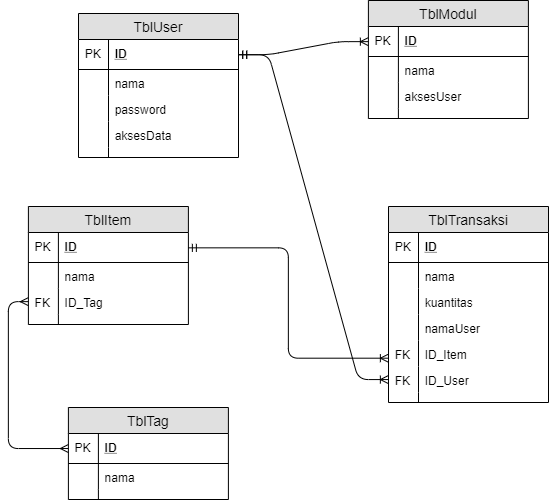

The diagram above was exported from draw.io. Its source (the exported page's mxGraphModel, read from the mxfile embedded in the PNG):
<mxGraphModel dx="706" dy="417" grid="1" gridSize="10" guides="1" tooltips="1" connect="1" arrows="1" fold="1" page="1" pageScale="1" pageWidth="850" pageHeight="1100" math="0" shadow="0">
  <root>
    <mxCell id="0" />
    <mxCell id="1" parent="0" />
    <mxCell id="AftaDsEqsVXNDFNlU5Lq-1" value="TblUser" style="swimlane;fontStyle=0;childLayout=stackLayout;horizontal=1;startSize=26;fillColor=#e0e0e0;horizontalStack=0;resizeParent=1;resizeParentMax=0;resizeLast=0;collapsible=1;marginBottom=0;swimlaneFillColor=#ffffff;align=center;fontSize=14;" vertex="1" parent="1">
      <mxGeometry x="90" y="50" width="160" height="144" as="geometry" />
    </mxCell>
    <mxCell id="AftaDsEqsVXNDFNlU5Lq-2" value="ID" style="shape=partialRectangle;top=0;left=0;right=0;bottom=1;align=left;verticalAlign=middle;fillColor=none;spacingLeft=34;spacingRight=4;overflow=hidden;rotatable=0;points=[[0,0.5],[1,0.5]];portConstraint=eastwest;dropTarget=0;fontStyle=5;fontSize=12;" vertex="1" parent="AftaDsEqsVXNDFNlU5Lq-1">
      <mxGeometry y="26" width="160" height="30" as="geometry" />
    </mxCell>
    <mxCell id="AftaDsEqsVXNDFNlU5Lq-3" value="PK" style="shape=partialRectangle;top=0;left=0;bottom=0;fillColor=none;align=left;verticalAlign=middle;spacingLeft=4;spacingRight=4;overflow=hidden;rotatable=0;points=[];portConstraint=eastwest;part=1;fontSize=12;" vertex="1" connectable="0" parent="AftaDsEqsVXNDFNlU5Lq-2">
      <mxGeometry width="30" height="30" as="geometry" />
    </mxCell>
    <mxCell id="AftaDsEqsVXNDFNlU5Lq-4" value="nama" style="shape=partialRectangle;top=0;left=0;right=0;bottom=0;align=left;verticalAlign=top;fillColor=none;spacingLeft=34;spacingRight=4;overflow=hidden;rotatable=0;points=[[0,0.5],[1,0.5]];portConstraint=eastwest;dropTarget=0;fontSize=12;" vertex="1" parent="AftaDsEqsVXNDFNlU5Lq-1">
      <mxGeometry y="56" width="160" height="26" as="geometry" />
    </mxCell>
    <mxCell id="AftaDsEqsVXNDFNlU5Lq-5" value="" style="shape=partialRectangle;top=0;left=0;bottom=0;fillColor=none;align=left;verticalAlign=top;spacingLeft=4;spacingRight=4;overflow=hidden;rotatable=0;points=[];portConstraint=eastwest;part=1;fontSize=12;" vertex="1" connectable="0" parent="AftaDsEqsVXNDFNlU5Lq-4">
      <mxGeometry width="30" height="26" as="geometry" />
    </mxCell>
    <mxCell id="AftaDsEqsVXNDFNlU5Lq-6" value="password" style="shape=partialRectangle;top=0;left=0;right=0;bottom=0;align=left;verticalAlign=top;fillColor=none;spacingLeft=34;spacingRight=4;overflow=hidden;rotatable=0;points=[[0,0.5],[1,0.5]];portConstraint=eastwest;dropTarget=0;fontSize=12;" vertex="1" parent="AftaDsEqsVXNDFNlU5Lq-1">
      <mxGeometry y="82" width="160" height="26" as="geometry" />
    </mxCell>
    <mxCell id="AftaDsEqsVXNDFNlU5Lq-7" value="" style="shape=partialRectangle;top=0;left=0;bottom=0;fillColor=none;align=left;verticalAlign=top;spacingLeft=4;spacingRight=4;overflow=hidden;rotatable=0;points=[];portConstraint=eastwest;part=1;fontSize=12;" vertex="1" connectable="0" parent="AftaDsEqsVXNDFNlU5Lq-6">
      <mxGeometry width="30" height="26" as="geometry" />
    </mxCell>
    <mxCell id="AftaDsEqsVXNDFNlU5Lq-8" value="aksesData" style="shape=partialRectangle;top=0;left=0;right=0;bottom=0;align=left;verticalAlign=top;fillColor=none;spacingLeft=34;spacingRight=4;overflow=hidden;rotatable=0;points=[[0,0.5],[1,0.5]];portConstraint=eastwest;dropTarget=0;fontSize=12;" vertex="1" parent="AftaDsEqsVXNDFNlU5Lq-1">
      <mxGeometry y="108" width="160" height="26" as="geometry" />
    </mxCell>
    <mxCell id="AftaDsEqsVXNDFNlU5Lq-9" value="" style="shape=partialRectangle;top=0;left=0;bottom=0;fillColor=none;align=left;verticalAlign=top;spacingLeft=4;spacingRight=4;overflow=hidden;rotatable=0;points=[];portConstraint=eastwest;part=1;fontSize=12;" vertex="1" connectable="0" parent="AftaDsEqsVXNDFNlU5Lq-8">
      <mxGeometry width="30" height="26" as="geometry" />
    </mxCell>
    <mxCell id="AftaDsEqsVXNDFNlU5Lq-10" value="" style="shape=partialRectangle;top=0;left=0;right=0;bottom=0;align=left;verticalAlign=top;fillColor=none;spacingLeft=34;spacingRight=4;overflow=hidden;rotatable=0;points=[[0,0.5],[1,0.5]];portConstraint=eastwest;dropTarget=0;fontSize=12;" vertex="1" parent="AftaDsEqsVXNDFNlU5Lq-1">
      <mxGeometry y="134" width="160" height="10" as="geometry" />
    </mxCell>
    <mxCell id="AftaDsEqsVXNDFNlU5Lq-11" value="" style="shape=partialRectangle;top=0;left=0;bottom=0;fillColor=none;align=left;verticalAlign=top;spacingLeft=4;spacingRight=4;overflow=hidden;rotatable=0;points=[];portConstraint=eastwest;part=1;fontSize=12;" vertex="1" connectable="0" parent="AftaDsEqsVXNDFNlU5Lq-10">
      <mxGeometry width="30" height="10" as="geometry" />
    </mxCell>
    <mxCell id="AftaDsEqsVXNDFNlU5Lq-12" value="TblModul" style="swimlane;fontStyle=0;childLayout=stackLayout;horizontal=1;startSize=26;fillColor=#e0e0e0;horizontalStack=0;resizeParent=1;resizeParentMax=0;resizeLast=0;collapsible=1;marginBottom=0;swimlaneFillColor=#ffffff;align=center;fontSize=14;" vertex="1" parent="1">
      <mxGeometry x="379.8999938964844" y="37" width="160" height="118" as="geometry" />
    </mxCell>
    <mxCell id="AftaDsEqsVXNDFNlU5Lq-13" value="ID" style="shape=partialRectangle;top=0;left=0;right=0;bottom=1;align=left;verticalAlign=middle;fillColor=none;spacingLeft=34;spacingRight=4;overflow=hidden;rotatable=0;points=[[0,0.5],[1,0.5]];portConstraint=eastwest;dropTarget=0;fontStyle=5;fontSize=12;" vertex="1" parent="AftaDsEqsVXNDFNlU5Lq-12">
      <mxGeometry y="26" width="160" height="30" as="geometry" />
    </mxCell>
    <mxCell id="AftaDsEqsVXNDFNlU5Lq-14" value="PK" style="shape=partialRectangle;top=0;left=0;bottom=0;fillColor=none;align=left;verticalAlign=middle;spacingLeft=4;spacingRight=4;overflow=hidden;rotatable=0;points=[];portConstraint=eastwest;part=1;fontSize=12;" vertex="1" connectable="0" parent="AftaDsEqsVXNDFNlU5Lq-13">
      <mxGeometry width="30" height="30" as="geometry" />
    </mxCell>
    <mxCell id="AftaDsEqsVXNDFNlU5Lq-15" value="nama" style="shape=partialRectangle;top=0;left=0;right=0;bottom=0;align=left;verticalAlign=top;fillColor=none;spacingLeft=34;spacingRight=4;overflow=hidden;rotatable=0;points=[[0,0.5],[1,0.5]];portConstraint=eastwest;dropTarget=0;fontSize=12;" vertex="1" parent="AftaDsEqsVXNDFNlU5Lq-12">
      <mxGeometry y="56" width="160" height="26" as="geometry" />
    </mxCell>
    <mxCell id="AftaDsEqsVXNDFNlU5Lq-16" value="" style="shape=partialRectangle;top=0;left=0;bottom=0;fillColor=none;align=left;verticalAlign=top;spacingLeft=4;spacingRight=4;overflow=hidden;rotatable=0;points=[];portConstraint=eastwest;part=1;fontSize=12;" vertex="1" connectable="0" parent="AftaDsEqsVXNDFNlU5Lq-15">
      <mxGeometry width="30" height="26" as="geometry" />
    </mxCell>
    <mxCell id="AftaDsEqsVXNDFNlU5Lq-17" value="aksesUser" style="shape=partialRectangle;top=0;left=0;right=0;bottom=0;align=left;verticalAlign=top;fillColor=none;spacingLeft=34;spacingRight=4;overflow=hidden;rotatable=0;points=[[0,0.5],[1,0.5]];portConstraint=eastwest;dropTarget=0;fontSize=12;" vertex="1" parent="AftaDsEqsVXNDFNlU5Lq-12">
      <mxGeometry y="82" width="160" height="26" as="geometry" />
    </mxCell>
    <mxCell id="AftaDsEqsVXNDFNlU5Lq-18" value="" style="shape=partialRectangle;top=0;left=0;bottom=0;fillColor=none;align=left;verticalAlign=top;spacingLeft=4;spacingRight=4;overflow=hidden;rotatable=0;points=[];portConstraint=eastwest;part=1;fontSize=12;" vertex="1" connectable="0" parent="AftaDsEqsVXNDFNlU5Lq-17">
      <mxGeometry width="30" height="26" as="geometry" />
    </mxCell>
    <mxCell id="AftaDsEqsVXNDFNlU5Lq-21" value="" style="shape=partialRectangle;top=0;left=0;right=0;bottom=0;align=left;verticalAlign=top;fillColor=none;spacingLeft=34;spacingRight=4;overflow=hidden;rotatable=0;points=[[0,0.5],[1,0.5]];portConstraint=eastwest;dropTarget=0;fontSize=12;" vertex="1" parent="AftaDsEqsVXNDFNlU5Lq-12">
      <mxGeometry y="108" width="160" height="10" as="geometry" />
    </mxCell>
    <mxCell id="AftaDsEqsVXNDFNlU5Lq-22" value="" style="shape=partialRectangle;top=0;left=0;bottom=0;fillColor=none;align=left;verticalAlign=top;spacingLeft=4;spacingRight=4;overflow=hidden;rotatable=0;points=[];portConstraint=eastwest;part=1;fontSize=12;" vertex="1" connectable="0" parent="AftaDsEqsVXNDFNlU5Lq-21">
      <mxGeometry width="30" height="10" as="geometry" />
    </mxCell>
    <mxCell id="AftaDsEqsVXNDFNlU5Lq-23" value="TblTransaksi" style="swimlane;fontStyle=0;childLayout=stackLayout;horizontal=1;startSize=26;fillColor=#e0e0e0;horizontalStack=0;resizeParent=1;resizeParentMax=0;resizeLast=0;collapsible=1;marginBottom=0;swimlaneFillColor=#ffffff;align=center;fontSize=14;" vertex="1" parent="1">
      <mxGeometry x="400" y="243" width="160" height="196" as="geometry" />
    </mxCell>
    <mxCell id="AftaDsEqsVXNDFNlU5Lq-24" value="ID" style="shape=partialRectangle;top=0;left=0;right=0;bottom=1;align=left;verticalAlign=middle;fillColor=none;spacingLeft=34;spacingRight=4;overflow=hidden;rotatable=0;points=[[0,0.5],[1,0.5]];portConstraint=eastwest;dropTarget=0;fontStyle=5;fontSize=12;" vertex="1" parent="AftaDsEqsVXNDFNlU5Lq-23">
      <mxGeometry y="26" width="160" height="30" as="geometry" />
    </mxCell>
    <mxCell id="AftaDsEqsVXNDFNlU5Lq-25" value="PK" style="shape=partialRectangle;top=0;left=0;bottom=0;fillColor=none;align=left;verticalAlign=middle;spacingLeft=4;spacingRight=4;overflow=hidden;rotatable=0;points=[];portConstraint=eastwest;part=1;fontSize=12;" vertex="1" connectable="0" parent="AftaDsEqsVXNDFNlU5Lq-24">
      <mxGeometry width="30" height="30" as="geometry" />
    </mxCell>
    <mxCell id="AftaDsEqsVXNDFNlU5Lq-26" value="nama" style="shape=partialRectangle;top=0;left=0;right=0;bottom=0;align=left;verticalAlign=top;fillColor=none;spacingLeft=34;spacingRight=4;overflow=hidden;rotatable=0;points=[[0,0.5],[1,0.5]];portConstraint=eastwest;dropTarget=0;fontSize=12;" vertex="1" parent="AftaDsEqsVXNDFNlU5Lq-23">
      <mxGeometry y="56" width="160" height="26" as="geometry" />
    </mxCell>
    <mxCell id="AftaDsEqsVXNDFNlU5Lq-27" value="" style="shape=partialRectangle;top=0;left=0;bottom=0;fillColor=none;align=left;verticalAlign=top;spacingLeft=4;spacingRight=4;overflow=hidden;rotatable=0;points=[];portConstraint=eastwest;part=1;fontSize=12;" vertex="1" connectable="0" parent="AftaDsEqsVXNDFNlU5Lq-26">
      <mxGeometry width="30" height="26" as="geometry" />
    </mxCell>
    <mxCell id="AftaDsEqsVXNDFNlU5Lq-28" value="kuantitas" style="shape=partialRectangle;top=0;left=0;right=0;bottom=0;align=left;verticalAlign=top;fillColor=none;spacingLeft=34;spacingRight=4;overflow=hidden;rotatable=0;points=[[0,0.5],[1,0.5]];portConstraint=eastwest;dropTarget=0;fontSize=12;" vertex="1" parent="AftaDsEqsVXNDFNlU5Lq-23">
      <mxGeometry y="82" width="160" height="26" as="geometry" />
    </mxCell>
    <mxCell id="AftaDsEqsVXNDFNlU5Lq-29" value="" style="shape=partialRectangle;top=0;left=0;bottom=0;fillColor=none;align=left;verticalAlign=top;spacingLeft=4;spacingRight=4;overflow=hidden;rotatable=0;points=[];portConstraint=eastwest;part=1;fontSize=12;" vertex="1" connectable="0" parent="AftaDsEqsVXNDFNlU5Lq-28">
      <mxGeometry width="30" height="26" as="geometry" />
    </mxCell>
    <mxCell id="AftaDsEqsVXNDFNlU5Lq-30" value="namaUser" style="shape=partialRectangle;top=0;left=0;right=0;bottom=0;align=left;verticalAlign=top;fillColor=none;spacingLeft=34;spacingRight=4;overflow=hidden;rotatable=0;points=[[0,0.5],[1,0.5]];portConstraint=eastwest;dropTarget=0;fontSize=12;" vertex="1" parent="AftaDsEqsVXNDFNlU5Lq-23">
      <mxGeometry y="108" width="160" height="26" as="geometry" />
    </mxCell>
    <mxCell id="AftaDsEqsVXNDFNlU5Lq-31" value="" style="shape=partialRectangle;top=0;left=0;bottom=0;fillColor=none;align=left;verticalAlign=top;spacingLeft=4;spacingRight=4;overflow=hidden;rotatable=0;points=[];portConstraint=eastwest;part=1;fontSize=12;" vertex="1" connectable="0" parent="AftaDsEqsVXNDFNlU5Lq-30">
      <mxGeometry width="30" height="26" as="geometry" />
    </mxCell>
    <mxCell id="AftaDsEqsVXNDFNlU5Lq-36" value="ID_Item" style="shape=partialRectangle;top=0;left=0;right=0;bottom=0;align=left;verticalAlign=top;fillColor=none;spacingLeft=34;spacingRight=4;overflow=hidden;rotatable=0;points=[[0,0.5],[1,0.5]];portConstraint=eastwest;dropTarget=0;fontSize=12;" vertex="1" parent="AftaDsEqsVXNDFNlU5Lq-23">
      <mxGeometry y="134" width="160" height="26" as="geometry" />
    </mxCell>
    <mxCell id="AftaDsEqsVXNDFNlU5Lq-37" value="FK" style="shape=partialRectangle;top=0;left=0;bottom=0;fillColor=none;align=left;verticalAlign=top;spacingLeft=4;spacingRight=4;overflow=hidden;rotatable=0;points=[];portConstraint=eastwest;part=1;fontSize=12;" vertex="1" connectable="0" parent="AftaDsEqsVXNDFNlU5Lq-36">
      <mxGeometry width="30" height="26" as="geometry" />
    </mxCell>
    <mxCell id="AftaDsEqsVXNDFNlU5Lq-34" value="ID_User" style="shape=partialRectangle;top=0;left=0;right=0;bottom=0;align=left;verticalAlign=top;fillColor=none;spacingLeft=34;spacingRight=4;overflow=hidden;rotatable=0;points=[[0,0.5],[1,0.5]];portConstraint=eastwest;dropTarget=0;fontSize=12;" vertex="1" parent="AftaDsEqsVXNDFNlU5Lq-23">
      <mxGeometry y="160" width="160" height="26" as="geometry" />
    </mxCell>
    <mxCell id="AftaDsEqsVXNDFNlU5Lq-35" value="FK" style="shape=partialRectangle;top=0;left=0;bottom=0;fillColor=none;align=left;verticalAlign=top;spacingLeft=4;spacingRight=4;overflow=hidden;rotatable=0;points=[];portConstraint=eastwest;part=1;fontSize=12;" vertex="1" connectable="0" parent="AftaDsEqsVXNDFNlU5Lq-34">
      <mxGeometry width="30" height="26" as="geometry" />
    </mxCell>
    <mxCell id="AftaDsEqsVXNDFNlU5Lq-32" value="" style="shape=partialRectangle;top=0;left=0;right=0;bottom=0;align=left;verticalAlign=top;fillColor=none;spacingLeft=34;spacingRight=4;overflow=hidden;rotatable=0;points=[[0,0.5],[1,0.5]];portConstraint=eastwest;dropTarget=0;fontSize=12;" vertex="1" parent="AftaDsEqsVXNDFNlU5Lq-23">
      <mxGeometry y="186" width="160" height="10" as="geometry" />
    </mxCell>
    <mxCell id="AftaDsEqsVXNDFNlU5Lq-33" value="" style="shape=partialRectangle;top=0;left=0;bottom=0;fillColor=none;align=left;verticalAlign=top;spacingLeft=4;spacingRight=4;overflow=hidden;rotatable=0;points=[];portConstraint=eastwest;part=1;fontSize=12;" vertex="1" connectable="0" parent="AftaDsEqsVXNDFNlU5Lq-32">
      <mxGeometry width="30" height="10" as="geometry" />
    </mxCell>
    <mxCell id="AftaDsEqsVXNDFNlU5Lq-38" value="TblItem" style="swimlane;fontStyle=0;childLayout=stackLayout;horizontal=1;startSize=26;fillColor=#e0e0e0;horizontalStack=0;resizeParent=1;resizeParentMax=0;resizeLast=0;collapsible=1;marginBottom=0;swimlaneFillColor=#ffffff;align=center;fontSize=14;" vertex="1" parent="1">
      <mxGeometry x="49.899993896484375" y="252" width="160" height="118" as="geometry" />
    </mxCell>
    <mxCell id="AftaDsEqsVXNDFNlU5Lq-39" value="ID" style="shape=partialRectangle;top=0;left=0;right=0;bottom=1;align=left;verticalAlign=middle;fillColor=none;spacingLeft=34;spacingRight=4;overflow=hidden;rotatable=0;points=[[0,0.5],[1,0.5]];portConstraint=eastwest;dropTarget=0;fontStyle=5;fontSize=12;" vertex="1" parent="AftaDsEqsVXNDFNlU5Lq-38">
      <mxGeometry y="26" width="160" height="30" as="geometry" />
    </mxCell>
    <mxCell id="AftaDsEqsVXNDFNlU5Lq-40" value="PK" style="shape=partialRectangle;top=0;left=0;bottom=0;fillColor=none;align=left;verticalAlign=middle;spacingLeft=4;spacingRight=4;overflow=hidden;rotatable=0;points=[];portConstraint=eastwest;part=1;fontSize=12;" vertex="1" connectable="0" parent="AftaDsEqsVXNDFNlU5Lq-39">
      <mxGeometry width="30" height="30" as="geometry" />
    </mxCell>
    <mxCell id="AftaDsEqsVXNDFNlU5Lq-41" value="nama" style="shape=partialRectangle;top=0;left=0;right=0;bottom=0;align=left;verticalAlign=top;fillColor=none;spacingLeft=34;spacingRight=4;overflow=hidden;rotatable=0;points=[[0,0.5],[1,0.5]];portConstraint=eastwest;dropTarget=0;fontSize=12;" vertex="1" parent="AftaDsEqsVXNDFNlU5Lq-38">
      <mxGeometry y="56" width="160" height="26" as="geometry" />
    </mxCell>
    <mxCell id="AftaDsEqsVXNDFNlU5Lq-42" value="" style="shape=partialRectangle;top=0;left=0;bottom=0;fillColor=none;align=left;verticalAlign=top;spacingLeft=4;spacingRight=4;overflow=hidden;rotatable=0;points=[];portConstraint=eastwest;part=1;fontSize=12;" vertex="1" connectable="0" parent="AftaDsEqsVXNDFNlU5Lq-41">
      <mxGeometry width="30" height="26" as="geometry" />
    </mxCell>
    <mxCell id="AftaDsEqsVXNDFNlU5Lq-43" value="ID_Tag" style="shape=partialRectangle;top=0;left=0;right=0;bottom=0;align=left;verticalAlign=top;fillColor=none;spacingLeft=34;spacingRight=4;overflow=hidden;rotatable=0;points=[[0,0.5],[1,0.5]];portConstraint=eastwest;dropTarget=0;fontSize=12;" vertex="1" parent="AftaDsEqsVXNDFNlU5Lq-38">
      <mxGeometry y="82" width="160" height="26" as="geometry" />
    </mxCell>
    <mxCell id="AftaDsEqsVXNDFNlU5Lq-44" value="FK" style="shape=partialRectangle;top=0;left=0;bottom=0;fillColor=none;align=left;verticalAlign=top;spacingLeft=4;spacingRight=4;overflow=hidden;rotatable=0;points=[];portConstraint=eastwest;part=1;fontSize=12;" vertex="1" connectable="0" parent="AftaDsEqsVXNDFNlU5Lq-43">
      <mxGeometry width="30" height="26" as="geometry" />
    </mxCell>
    <mxCell id="AftaDsEqsVXNDFNlU5Lq-45" value="" style="shape=partialRectangle;top=0;left=0;right=0;bottom=0;align=left;verticalAlign=top;fillColor=none;spacingLeft=34;spacingRight=4;overflow=hidden;rotatable=0;points=[[0,0.5],[1,0.5]];portConstraint=eastwest;dropTarget=0;fontSize=12;" vertex="1" parent="AftaDsEqsVXNDFNlU5Lq-38">
      <mxGeometry y="108" width="160" height="10" as="geometry" />
    </mxCell>
    <mxCell id="AftaDsEqsVXNDFNlU5Lq-46" value="" style="shape=partialRectangle;top=0;left=0;bottom=0;fillColor=none;align=left;verticalAlign=top;spacingLeft=4;spacingRight=4;overflow=hidden;rotatable=0;points=[];portConstraint=eastwest;part=1;fontSize=12;" vertex="1" connectable="0" parent="AftaDsEqsVXNDFNlU5Lq-45">
      <mxGeometry width="30" height="10" as="geometry" />
    </mxCell>
    <mxCell id="AftaDsEqsVXNDFNlU5Lq-47" value="TblTag" style="swimlane;fontStyle=0;childLayout=stackLayout;horizontal=1;startSize=26;fillColor=#e0e0e0;horizontalStack=0;resizeParent=1;resizeParentMax=0;resizeLast=0;collapsible=1;marginBottom=0;swimlaneFillColor=#ffffff;align=center;fontSize=14;" vertex="1" parent="1">
      <mxGeometry x="79.89999389648438" y="444" width="160" height="92" as="geometry" />
    </mxCell>
    <mxCell id="AftaDsEqsVXNDFNlU5Lq-48" value="ID" style="shape=partialRectangle;top=0;left=0;right=0;bottom=1;align=left;verticalAlign=middle;fillColor=none;spacingLeft=34;spacingRight=4;overflow=hidden;rotatable=0;points=[[0,0.5],[1,0.5]];portConstraint=eastwest;dropTarget=0;fontStyle=5;fontSize=12;" vertex="1" parent="AftaDsEqsVXNDFNlU5Lq-47">
      <mxGeometry y="26" width="160" height="30" as="geometry" />
    </mxCell>
    <mxCell id="AftaDsEqsVXNDFNlU5Lq-49" value="PK" style="shape=partialRectangle;top=0;left=0;bottom=0;fillColor=none;align=left;verticalAlign=middle;spacingLeft=4;spacingRight=4;overflow=hidden;rotatable=0;points=[];portConstraint=eastwest;part=1;fontSize=12;" vertex="1" connectable="0" parent="AftaDsEqsVXNDFNlU5Lq-48">
      <mxGeometry width="30" height="30" as="geometry" />
    </mxCell>
    <mxCell id="AftaDsEqsVXNDFNlU5Lq-50" value="nama" style="shape=partialRectangle;top=0;left=0;right=0;bottom=0;align=left;verticalAlign=top;fillColor=none;spacingLeft=34;spacingRight=4;overflow=hidden;rotatable=0;points=[[0,0.5],[1,0.5]];portConstraint=eastwest;dropTarget=0;fontSize=12;" vertex="1" parent="AftaDsEqsVXNDFNlU5Lq-47">
      <mxGeometry y="56" width="160" height="26" as="geometry" />
    </mxCell>
    <mxCell id="AftaDsEqsVXNDFNlU5Lq-51" value="" style="shape=partialRectangle;top=0;left=0;bottom=0;fillColor=none;align=left;verticalAlign=top;spacingLeft=4;spacingRight=4;overflow=hidden;rotatable=0;points=[];portConstraint=eastwest;part=1;fontSize=12;" vertex="1" connectable="0" parent="AftaDsEqsVXNDFNlU5Lq-50">
      <mxGeometry width="30" height="26" as="geometry" />
    </mxCell>
    <mxCell id="AftaDsEqsVXNDFNlU5Lq-54" value="" style="shape=partialRectangle;top=0;left=0;right=0;bottom=0;align=left;verticalAlign=top;fillColor=none;spacingLeft=34;spacingRight=4;overflow=hidden;rotatable=0;points=[[0,0.5],[1,0.5]];portConstraint=eastwest;dropTarget=0;fontSize=12;" vertex="1" parent="AftaDsEqsVXNDFNlU5Lq-47">
      <mxGeometry y="82" width="160" height="10" as="geometry" />
    </mxCell>
    <mxCell id="AftaDsEqsVXNDFNlU5Lq-55" value="" style="shape=partialRectangle;top=0;left=0;bottom=0;fillColor=none;align=left;verticalAlign=top;spacingLeft=4;spacingRight=4;overflow=hidden;rotatable=0;points=[];portConstraint=eastwest;part=1;fontSize=12;" vertex="1" connectable="0" parent="AftaDsEqsVXNDFNlU5Lq-54">
      <mxGeometry width="30" height="10" as="geometry" />
    </mxCell>
    <mxCell id="AftaDsEqsVXNDFNlU5Lq-56" value="" style="edgeStyle=entityRelationEdgeStyle;fontSize=12;html=1;endArrow=ERoneToMany;startArrow=ERmandOne;exitX=1;exitY=0.5;exitDx=0;exitDy=0;entryX=0;entryY=0.5;entryDx=0;entryDy=0;" edge="1" parent="1" source="AftaDsEqsVXNDFNlU5Lq-2" target="AftaDsEqsVXNDFNlU5Lq-13">
      <mxGeometry width="100" height="100" relative="1" as="geometry">
        <mxPoint x="275" y="63" as="sourcePoint" />
        <mxPoint x="375" y="-37" as="targetPoint" />
      </mxGeometry>
    </mxCell>
    <mxCell id="AftaDsEqsVXNDFNlU5Lq-57" value="" style="edgeStyle=entityRelationEdgeStyle;fontSize=12;html=1;endArrow=ERoneToMany;startArrow=ERmandOne;exitX=1;exitY=0.5;exitDx=0;exitDy=0;entryX=0;entryY=0.5;entryDx=0;entryDy=0;" edge="1" parent="1" source="AftaDsEqsVXNDFNlU5Lq-2" target="AftaDsEqsVXNDFNlU5Lq-34">
      <mxGeometry width="100" height="100" relative="1" as="geometry">
        <mxPoint x="239.78571428571433" y="128.42857142857144" as="sourcePoint" />
        <mxPoint x="369.78571428571433" y="115.57142857142867" as="targetPoint" />
      </mxGeometry>
    </mxCell>
    <mxCell id="AftaDsEqsVXNDFNlU5Lq-60" style="edgeStyle=orthogonalEdgeStyle;rounded=1;orthogonalLoop=1;jettySize=auto;html=1;exitX=1;exitY=0.5;exitDx=0;exitDy=0;entryX=0;entryY=0.692;entryDx=0;entryDy=0;entryPerimeter=0;endArrow=ERoneToMany;endFill=0;startArrow=ERmandOne;startFill=0;strokeColor=#000000;" edge="1" parent="1" source="AftaDsEqsVXNDFNlU5Lq-39" target="AftaDsEqsVXNDFNlU5Lq-36">
      <mxGeometry relative="1" as="geometry" />
    </mxCell>
    <mxCell id="AftaDsEqsVXNDFNlU5Lq-61" style="edgeStyle=orthogonalEdgeStyle;rounded=1;orthogonalLoop=1;jettySize=auto;html=1;entryX=0;entryY=0.5;entryDx=0;entryDy=0;startArrow=ERmany;startFill=0;endArrow=ERmany;endFill=0;strokeColor=#000000;exitX=0;exitY=0.5;exitDx=0;exitDy=0;" edge="1" parent="1" source="AftaDsEqsVXNDFNlU5Lq-43" target="AftaDsEqsVXNDFNlU5Lq-48">
      <mxGeometry relative="1" as="geometry" />
    </mxCell>
  </root>
</mxGraphModel>